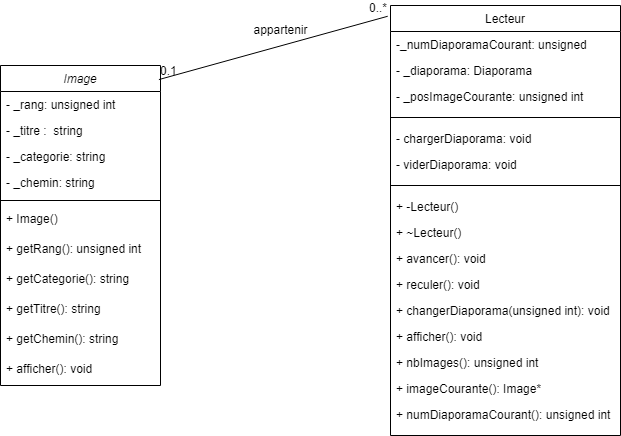

The diagram above was exported from draw.io. Its source (the exported page's mxGraphModel, read from the mxfile embedded in the PNG):
<mxGraphModel dx="1235" dy="615" grid="1" gridSize="10" guides="1" tooltips="1" connect="1" arrows="1" fold="1" page="1" pageScale="1" pageWidth="827" pageHeight="1169" math="0" shadow="0">
  <root>
    <mxCell id="WIyWlLk6GJQsqaUBKTNV-0" />
    <mxCell id="WIyWlLk6GJQsqaUBKTNV-1" parent="WIyWlLk6GJQsqaUBKTNV-0" />
    <mxCell id="zkfFHV4jXpPFQw0GAbJ--0" value="Image" style="swimlane;fontStyle=2;align=center;verticalAlign=top;childLayout=stackLayout;horizontal=1;startSize=26;horizontalStack=0;resizeParent=1;resizeLast=0;collapsible=1;marginBottom=0;rounded=0;shadow=0;strokeWidth=1;" parent="WIyWlLk6GJQsqaUBKTNV-1" vertex="1">
      <mxGeometry x="70" y="90" width="160" height="320" as="geometry">
        <mxRectangle x="230" y="140" width="160" height="26" as="alternateBounds" />
      </mxGeometry>
    </mxCell>
    <mxCell id="zkfFHV4jXpPFQw0GAbJ--1" value="- _rang: unsigned int " style="text;align=left;verticalAlign=top;spacingLeft=4;spacingRight=4;overflow=hidden;rotatable=0;points=[[0,0.5],[1,0.5]];portConstraint=eastwest;" parent="zkfFHV4jXpPFQw0GAbJ--0" vertex="1">
      <mxGeometry y="26" width="160" height="26" as="geometry" />
    </mxCell>
    <mxCell id="zkfFHV4jXpPFQw0GAbJ--2" value="- _titre :  string" style="text;align=left;verticalAlign=top;spacingLeft=4;spacingRight=4;overflow=hidden;rotatable=0;points=[[0,0.5],[1,0.5]];portConstraint=eastwest;rounded=0;shadow=0;html=0;" parent="zkfFHV4jXpPFQw0GAbJ--0" vertex="1">
      <mxGeometry y="52" width="160" height="26" as="geometry" />
    </mxCell>
    <mxCell id="zkfFHV4jXpPFQw0GAbJ--3" value="- _categorie: string" style="text;align=left;verticalAlign=top;spacingLeft=4;spacingRight=4;overflow=hidden;rotatable=0;points=[[0,0.5],[1,0.5]];portConstraint=eastwest;rounded=0;shadow=0;html=0;" parent="zkfFHV4jXpPFQw0GAbJ--0" vertex="1">
      <mxGeometry y="78" width="160" height="26" as="geometry" />
    </mxCell>
    <mxCell id="eAR79-orZIRi9V1wLbyb-2" value="- _chemin: string " style="text;align=left;verticalAlign=top;spacingLeft=4;spacingRight=4;overflow=hidden;rotatable=0;points=[[0,0.5],[1,0.5]];portConstraint=eastwest;rounded=0;shadow=0;html=0;" parent="zkfFHV4jXpPFQw0GAbJ--0" vertex="1">
      <mxGeometry y="104" width="160" height="26" as="geometry" />
    </mxCell>
    <mxCell id="zkfFHV4jXpPFQw0GAbJ--4" value="" style="line;html=1;strokeWidth=1;align=left;verticalAlign=middle;spacingTop=-1;spacingLeft=3;spacingRight=3;rotatable=0;labelPosition=right;points=[];portConstraint=eastwest;" parent="zkfFHV4jXpPFQw0GAbJ--0" vertex="1">
      <mxGeometry y="130" width="160" height="10" as="geometry" />
    </mxCell>
    <mxCell id="zkfFHV4jXpPFQw0GAbJ--5" value="+ Image() " style="text;align=left;verticalAlign=top;spacingLeft=4;spacingRight=4;overflow=hidden;rotatable=0;points=[[0,0.5],[1,0.5]];portConstraint=eastwest;" parent="zkfFHV4jXpPFQw0GAbJ--0" vertex="1">
      <mxGeometry y="140" width="160" height="30" as="geometry" />
    </mxCell>
    <mxCell id="eAR79-orZIRi9V1wLbyb-6" value="+ getRang(): unsigned int" style="text;align=left;verticalAlign=top;spacingLeft=4;spacingRight=4;overflow=hidden;rotatable=0;points=[[0,0.5],[1,0.5]];portConstraint=eastwest;" parent="zkfFHV4jXpPFQw0GAbJ--0" vertex="1">
      <mxGeometry y="170" width="160" height="30" as="geometry" />
    </mxCell>
    <mxCell id="eAR79-orZIRi9V1wLbyb-7" value="+ getCategorie(): string" style="text;align=left;verticalAlign=top;spacingLeft=4;spacingRight=4;overflow=hidden;rotatable=0;points=[[0,0.5],[1,0.5]];portConstraint=eastwest;" parent="zkfFHV4jXpPFQw0GAbJ--0" vertex="1">
      <mxGeometry y="200" width="160" height="30" as="geometry" />
    </mxCell>
    <mxCell id="eAR79-orZIRi9V1wLbyb-8" value="+ getTitre(): string" style="text;align=left;verticalAlign=top;spacingLeft=4;spacingRight=4;overflow=hidden;rotatable=0;points=[[0,0.5],[1,0.5]];portConstraint=eastwest;" parent="zkfFHV4jXpPFQw0GAbJ--0" vertex="1">
      <mxGeometry y="230" width="160" height="30" as="geometry" />
    </mxCell>
    <mxCell id="eAR79-orZIRi9V1wLbyb-9" value="+ getChemin(): string" style="text;align=left;verticalAlign=top;spacingLeft=4;spacingRight=4;overflow=hidden;rotatable=0;points=[[0,0.5],[1,0.5]];portConstraint=eastwest;" parent="zkfFHV4jXpPFQw0GAbJ--0" vertex="1">
      <mxGeometry y="260" width="160" height="30" as="geometry" />
    </mxCell>
    <mxCell id="eAR79-orZIRi9V1wLbyb-10" value="+ afficher(): void" style="text;align=left;verticalAlign=top;spacingLeft=4;spacingRight=4;overflow=hidden;rotatable=0;points=[[0,0.5],[1,0.5]];portConstraint=eastwest;" parent="zkfFHV4jXpPFQw0GAbJ--0" vertex="1">
      <mxGeometry y="290" width="160" height="30" as="geometry" />
    </mxCell>
    <mxCell id="zkfFHV4jXpPFQw0GAbJ--6" value="Lecteur" style="swimlane;fontStyle=0;align=center;verticalAlign=top;childLayout=stackLayout;horizontal=1;startSize=26;horizontalStack=0;resizeParent=1;resizeLast=0;collapsible=1;marginBottom=0;rounded=0;shadow=0;strokeWidth=1;" parent="WIyWlLk6GJQsqaUBKTNV-1" vertex="1">
      <mxGeometry x="460" y="30" width="230" height="430" as="geometry">
        <mxRectangle x="130" y="380" width="160" height="26" as="alternateBounds" />
      </mxGeometry>
    </mxCell>
    <mxCell id="zkfFHV4jXpPFQw0GAbJ--7" value="-_numDiaporamaCourant: unsigned" style="text;align=left;verticalAlign=top;spacingLeft=4;spacingRight=4;overflow=hidden;rotatable=0;points=[[0,0.5],[1,0.5]];portConstraint=eastwest;" parent="zkfFHV4jXpPFQw0GAbJ--6" vertex="1">
      <mxGeometry y="26" width="230" height="26" as="geometry" />
    </mxCell>
    <mxCell id="zkfFHV4jXpPFQw0GAbJ--8" value="- _diaporama: Diaporama" style="text;align=left;verticalAlign=top;spacingLeft=4;spacingRight=4;overflow=hidden;rotatable=0;points=[[0,0.5],[1,0.5]];portConstraint=eastwest;rounded=0;shadow=0;html=0;" parent="zkfFHV4jXpPFQw0GAbJ--6" vertex="1">
      <mxGeometry y="52" width="230" height="26" as="geometry" />
    </mxCell>
    <mxCell id="eAR79-orZIRi9V1wLbyb-12" value="- _posImageCourante: unsigned int" style="text;align=left;verticalAlign=top;spacingLeft=4;spacingRight=4;overflow=hidden;rotatable=0;points=[[0,0.5],[1,0.5]];portConstraint=eastwest;rounded=0;shadow=0;html=0;" parent="zkfFHV4jXpPFQw0GAbJ--6" vertex="1">
      <mxGeometry y="78" width="230" height="26" as="geometry" />
    </mxCell>
    <mxCell id="zkfFHV4jXpPFQw0GAbJ--9" value="" style="line;html=1;strokeWidth=1;align=left;verticalAlign=middle;spacingTop=-1;spacingLeft=3;spacingRight=3;rotatable=0;labelPosition=right;points=[];portConstraint=eastwest;" parent="zkfFHV4jXpPFQw0GAbJ--6" vertex="1">
      <mxGeometry y="104" width="230" height="16" as="geometry" />
    </mxCell>
    <mxCell id="zkfFHV4jXpPFQw0GAbJ--10" value="- chargerDiaporama: void" style="text;align=left;verticalAlign=top;spacingLeft=4;spacingRight=4;overflow=hidden;rotatable=0;points=[[0,0.5],[1,0.5]];portConstraint=eastwest;fontStyle=0" parent="zkfFHV4jXpPFQw0GAbJ--6" vertex="1">
      <mxGeometry y="120" width="230" height="26" as="geometry" />
    </mxCell>
    <mxCell id="zkfFHV4jXpPFQw0GAbJ--11" value="- viderDiaporama: void" style="text;align=left;verticalAlign=top;spacingLeft=4;spacingRight=4;overflow=hidden;rotatable=0;points=[[0,0.5],[1,0.5]];portConstraint=eastwest;" parent="zkfFHV4jXpPFQw0GAbJ--6" vertex="1">
      <mxGeometry y="146" width="230" height="26" as="geometry" />
    </mxCell>
    <mxCell id="eAR79-orZIRi9V1wLbyb-13" value="" style="line;html=1;strokeWidth=1;align=left;verticalAlign=middle;spacingTop=-1;spacingLeft=3;spacingRight=3;rotatable=0;labelPosition=right;points=[];portConstraint=eastwest;" parent="zkfFHV4jXpPFQw0GAbJ--6" vertex="1">
      <mxGeometry y="172" width="230" height="16" as="geometry" />
    </mxCell>
    <mxCell id="eAR79-orZIRi9V1wLbyb-15" value="+ -Lecteur()" style="text;align=left;verticalAlign=top;spacingLeft=4;spacingRight=4;overflow=hidden;rotatable=0;points=[[0,0.5],[1,0.5]];portConstraint=eastwest;" parent="zkfFHV4jXpPFQw0GAbJ--6" vertex="1">
      <mxGeometry y="188" width="230" height="26" as="geometry" />
    </mxCell>
    <mxCell id="eAR79-orZIRi9V1wLbyb-23" value="+ ~Lecteur()" style="text;align=left;verticalAlign=top;spacingLeft=4;spacingRight=4;overflow=hidden;rotatable=0;points=[[0,0.5],[1,0.5]];portConstraint=eastwest;" parent="zkfFHV4jXpPFQw0GAbJ--6" vertex="1">
      <mxGeometry y="214" width="230" height="26" as="geometry" />
    </mxCell>
    <mxCell id="eAR79-orZIRi9V1wLbyb-16" value="+ avancer(): void" style="text;align=left;verticalAlign=top;spacingLeft=4;spacingRight=4;overflow=hidden;rotatable=0;points=[[0,0.5],[1,0.5]];portConstraint=eastwest;" parent="zkfFHV4jXpPFQw0GAbJ--6" vertex="1">
      <mxGeometry y="240" width="230" height="26" as="geometry" />
    </mxCell>
    <mxCell id="eAR79-orZIRi9V1wLbyb-17" value="+ reculer(): void" style="text;align=left;verticalAlign=top;spacingLeft=4;spacingRight=4;overflow=hidden;rotatable=0;points=[[0,0.5],[1,0.5]];portConstraint=eastwest;" parent="zkfFHV4jXpPFQw0GAbJ--6" vertex="1">
      <mxGeometry y="266" width="230" height="26" as="geometry" />
    </mxCell>
    <mxCell id="eAR79-orZIRi9V1wLbyb-18" value="+ changerDiaporama(unsigned int): void" style="text;align=left;verticalAlign=top;spacingLeft=4;spacingRight=4;overflow=hidden;rotatable=0;points=[[0,0.5],[1,0.5]];portConstraint=eastwest;" parent="zkfFHV4jXpPFQw0GAbJ--6" vertex="1">
      <mxGeometry y="292" width="230" height="26" as="geometry" />
    </mxCell>
    <mxCell id="eAR79-orZIRi9V1wLbyb-19" value="+ afficher(): void" style="text;align=left;verticalAlign=top;spacingLeft=4;spacingRight=4;overflow=hidden;rotatable=0;points=[[0,0.5],[1,0.5]];portConstraint=eastwest;" parent="zkfFHV4jXpPFQw0GAbJ--6" vertex="1">
      <mxGeometry y="318" width="230" height="26" as="geometry" />
    </mxCell>
    <mxCell id="eAR79-orZIRi9V1wLbyb-20" value="+ nbImages(): unsigned int" style="text;align=left;verticalAlign=top;spacingLeft=4;spacingRight=4;overflow=hidden;rotatable=0;points=[[0,0.5],[1,0.5]];portConstraint=eastwest;" parent="zkfFHV4jXpPFQw0GAbJ--6" vertex="1">
      <mxGeometry y="344" width="230" height="26" as="geometry" />
    </mxCell>
    <mxCell id="eAR79-orZIRi9V1wLbyb-21" value="+ imageCourante(): Image*" style="text;align=left;verticalAlign=top;spacingLeft=4;spacingRight=4;overflow=hidden;rotatable=0;points=[[0,0.5],[1,0.5]];portConstraint=eastwest;" parent="zkfFHV4jXpPFQw0GAbJ--6" vertex="1">
      <mxGeometry y="370" width="230" height="26" as="geometry" />
    </mxCell>
    <mxCell id="eAR79-orZIRi9V1wLbyb-22" value="+ numDiaporamaCourant(): unsigned int" style="text;align=left;verticalAlign=top;spacingLeft=4;spacingRight=4;overflow=hidden;rotatable=0;points=[[0,0.5],[1,0.5]];portConstraint=eastwest;" parent="zkfFHV4jXpPFQw0GAbJ--6" vertex="1">
      <mxGeometry y="396" width="230" height="26" as="geometry" />
    </mxCell>
    <mxCell id="N5Fm-KvDsz4oD30eeDAE-17" value="" style="endArrow=none;html=1;rounded=0;entryX=-0.012;entryY=0.025;entryDx=0;entryDy=0;entryPerimeter=0;exitX=0.99;exitY=0.044;exitDx=0;exitDy=0;exitPerimeter=0;" parent="WIyWlLk6GJQsqaUBKTNV-1" source="zkfFHV4jXpPFQw0GAbJ--0" target="zkfFHV4jXpPFQw0GAbJ--6" edge="1">
      <mxGeometry relative="1" as="geometry">
        <mxPoint x="220" y="110" as="sourcePoint" />
        <mxPoint x="380" y="110" as="targetPoint" />
      </mxGeometry>
    </mxCell>
    <mxCell id="N5Fm-KvDsz4oD30eeDAE-18" value="0.1" style="resizable=0;html=1;whiteSpace=wrap;align=left;verticalAlign=bottom;" parent="N5Fm-KvDsz4oD30eeDAE-17" connectable="0" vertex="1">
      <mxGeometry x="-1" relative="1" as="geometry" />
    </mxCell>
    <mxCell id="N5Fm-KvDsz4oD30eeDAE-19" value="0..*" style="resizable=0;html=1;whiteSpace=wrap;align=right;verticalAlign=bottom;" parent="N5Fm-KvDsz4oD30eeDAE-17" connectable="0" vertex="1">
      <mxGeometry x="1" relative="1" as="geometry" />
    </mxCell>
    <mxCell id="N5Fm-KvDsz4oD30eeDAE-20" value="appartenir" style="text;html=1;align=center;verticalAlign=middle;resizable=0;points=[];autosize=1;strokeColor=none;fillColor=none;" parent="WIyWlLk6GJQsqaUBKTNV-1" vertex="1">
      <mxGeometry x="310" y="40" width="80" height="30" as="geometry" />
    </mxCell>
  </root>
</mxGraphModel>